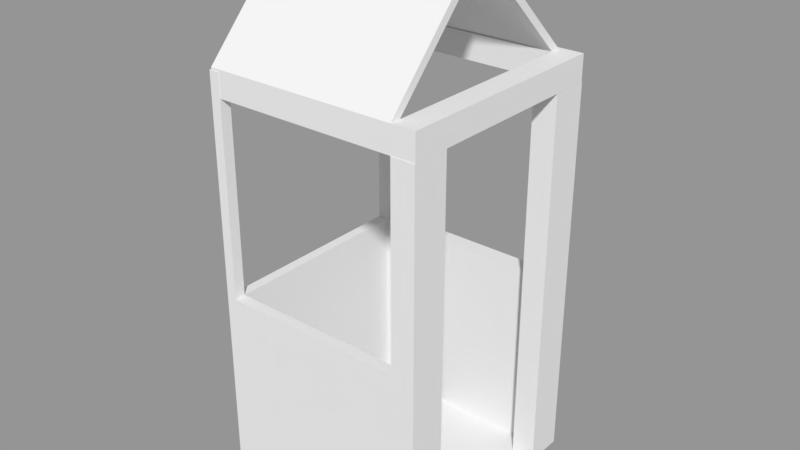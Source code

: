 # Source: ElevatorCabin.blend  (saved by Blender 2.79.0; exported with 4.5.12 LTS)
import bpy
from mathutils import Matrix  # noqa: F401  (used for matrix-valued properties, if any)

bpy.ops.wm.read_factory_settings(use_empty=True)
scene = bpy.context.scene
scene.name = 'Scene'

# ---- collections
col_collection_1 = bpy.data.collections.new('Collection 1'); scene.collection.children.link(col_collection_1)

# ---- meshes
me_cube_001 = bpy.data.meshes.new('Cube.001')
me_cube_001.from_pydata([(-0.04372, -0.00725, -0.7081), (-0.04372, -0.00725, 0.7081), (-0.04372, 0.1357, -0.7081), (-0.04372, 0.1357, 0.7081), (0.04372, -0.00725, -0.7081), (0.04372, -0.00725, 0.7081), (0.04372, 0.1357, -0.7081), (0.04372, 0.1357, 0.7081), (-0.04372, 0.07429, -0.7081), (-0.04372, 0.07429, 0.7081), (0.04372, 0.07429, -0.7081), (0.04372, 0.07429, 0.7081), (-0.7554, 0.1357, -0.7081), (-0.7554, 0.1357, 0.0), (-0.7173, 0.1357, -0.7081), (-0.7173, 0.07429, -0.7081), (-0.04372, -0.00725, 0.0), (-0.04372, 0.1357, 0.0), (0.04372, 0.1357, 0.0), (0.04372, -0.00725, 0.0), (0.04372, 0.07429, 0.0), (-0.04372, 0.07429, 0.0), (-0.7173, 0.1357, 0.0), (-0.7173, 0.07429, 0.0), (-0.7554, 0.07429, -0.7081), (-0.7554, 0.07429, 0.0), (-0.7173, -0.6608, 0.0), (-0.7173, -0.6608, -0.7081), (-0.7554, -0.6608, 0.0), (-0.7554, -0.6608, -0.7081), (-0.7173, -0.7009, 0.0), (-0.7173, -0.7009, -0.7081), (-0.7554, -0.7009, 0.0), (-0.7554, -0.7009, -0.7081), (-0.04126, -0.6608, 0.0), (-0.04126, -0.6608, -0.7081), (-0.04126, -0.7009, 0.0), (-0.04126, -0.7009, -0.7081), (0.04398, -0.6608, 0.0), (0.04398, -0.6608, -0.7081), (0.04398, -0.7009, 0.0), (0.04398, -0.7009, -0.7081), (-0.04126, -0.5623, 0.0), (-0.04126, -0.5623, -0.7081), (0.04398, -0.5623, 0.0), (0.04398, -0.5623, -0.7081), (-0.04126, -0.7009, 0.7084), (-0.04126, -0.6608, 0.7084), (0.04398, -0.7009, 0.7084), (0.04398, -0.6608, 0.7084), (0.04398, -0.5623, 0.7084), (-0.04126, -0.5623, 0.7084), (-0.7173, 0.07429, -0.7358), (-0.7554, 0.07429, -0.7358), (-0.7173, -0.6608, -0.7358), (-0.7554, -0.6608, -0.7358), (0.0346, 0.07429, -0.7081), (0.0346, -0.6608, -0.7081), (0.0346, 0.07429, -0.7358), (0.0346, -0.6608, -0.7358), (-0.7554, 0.07429, 0.6995), (-0.7554, 0.1357, 0.6995), (-0.7173, 0.07429, 0.6995), (-0.7173, 0.1357, 0.6995), (-0.7554, -0.6608, 0.6995), (-0.7173, -0.6608, 0.6995), (-0.7554, -0.7009, 0.6995), (-0.7173, -0.7009, 0.6995), (0.04398, -0.6608, 0.8024), (-0.04126, -0.6608, 0.8024), (0.04398, -0.5623, 0.8024), (-0.04126, -0.5623, 0.8024), (-0.7554, -0.6608, 0.7936), (-0.7173, -0.6608, 0.7936), (-0.7554, -0.7009, 0.7936), (-0.7173, -0.7009, 0.7936), (0.04398, 0.07555, 0.7084), (-0.04126, 0.07555, 0.7084), (-0.7554, 0.1328, 0.6995), (-0.7173, 0.1328, 0.6995), (0.04398, 0.07555, 0.8024), (-0.04126, 0.07555, 0.8024), (-0.7554, 0.1328, 0.7936), (-0.7173, 0.1328, 0.7936), (0.04398, 0.1323, 0.7084), (-0.04126, 0.1323, 0.7084), (0.04398, 0.1323, 0.8024), (-0.04126, 0.1323, 0.8024), (-0.7491, 0.07555, 0.8024), (-0.7491, 0.07555, 0.7084), (-0.7491, 0.1323, 0.8024), (-0.7491, 0.1323, 0.7084), (0.04398, -0.6993, 0.7084), (-0.04126, -0.6993, 0.7084), (0.04398, -0.6993, 0.8024), (-0.04126, -0.6993, 0.8024), (-0.7487, -0.6608, 0.7084), (-0.7487, -0.6608, 0.8024), (-0.7487, -0.6993, 0.7084), (-0.7487, -0.6993, 0.8024), (-0.04126, -0.3289, 1.202), (-0.04126, -0.2905, 1.202), (-0.7487, -0.3289, 1.202), (-0.7487, -0.2905, 1.202), (-0.04126, 0.0855, 0.7995), (-0.04126, 0.1239, 0.7995), (-0.7487, 0.0855, 0.7995), (-0.7487, 0.1239, 0.7995)], [], [(24, 25, 13, 12), (17, 3, 7, 18), (20, 11, 5, 19), (19, 5, 1, 16), (8, 10, 4, 0), (11, 9, 1, 5), (7, 3, 9, 11), (2, 6, 10, 8), (18, 7, 11, 20), (16, 1, 9, 21), (17, 22, 23, 21), (9, 3, 17, 21), (17, 2, 14, 22), (2, 8, 15, 14), (26, 28, 64, 65), (22, 14, 12, 13), (0, 16, 21, 8), (6, 18, 20, 10), (4, 19, 16, 0), (10, 20, 19, 4), (2, 17, 18, 6), (8, 21, 23, 15), (14, 15, 24, 12), (25, 24, 29, 28), (30, 26, 65, 67), (23, 25, 28, 26), (29, 24, 53, 55), (15, 23, 26, 27), (31, 30, 32, 33), (26, 30, 36, 34), (29, 27, 31, 33), (28, 29, 33, 32), (36, 37, 41, 40), (27, 26, 34, 35), (31, 27, 35, 37), (30, 31, 37, 36), (39, 38, 40, 41), (38, 44, 50, 49), (38, 39, 45, 44), (37, 35, 39, 41), (43, 42, 44, 45), (39, 35, 43, 45), (35, 34, 42, 43), (42, 34, 47, 51), (47, 46, 48, 49), (51, 47, 69, 71), (40, 38, 49, 48), (34, 36, 46, 47), (36, 40, 48, 46), (44, 42, 51, 50), (53, 52, 54, 55), (52, 15, 56, 58), (27, 29, 55, 54), (24, 15, 52, 53), (56, 57, 59, 58), (54, 52, 58, 59), (15, 27, 57, 56), (27, 54, 59, 57), (62, 63, 61, 60), (64, 72, 82, 78), (23, 22, 63, 62), (13, 25, 60, 61), (25, 23, 62, 60), (28, 32, 66, 64), (32, 30, 67, 66), (22, 13, 61, 63), (69, 68, 70, 71), (73, 72, 74, 75), (65, 64, 78, 79), (67, 65, 73, 75), (66, 67, 75, 74), (49, 50, 70, 68), (69, 47, 96, 97), (64, 66, 74, 72), (79, 78, 82, 83), (85, 77, 89, 91), (50, 51, 77, 76), (72, 73, 83, 82), (51, 71, 81, 77), (73, 65, 79, 83), (70, 50, 76, 80), (71, 70, 80, 81), (84, 85, 87, 86), (81, 80, 86, 87), (76, 77, 85, 84), (80, 76, 84, 86), (89, 88, 90, 91), (77, 81, 88, 89), (81, 87, 90, 88), (87, 85, 91, 90), (93, 92, 94, 95), (49, 68, 94, 92), (68, 69, 95, 94), (47, 49, 92, 93), (97, 96, 98, 99), (47, 93, 98, 96), (93, 95, 99, 98), (99, 95, 100, 102), (103, 102, 106, 107), (69, 97, 103, 101), (97, 99, 102, 103), (95, 69, 101, 100), (104, 105, 107, 106), (101, 103, 107, 105), (100, 101, 105, 104), (102, 100, 104, 106)])
me_cube_001.use_remesh_preserve_volume = False
me_cube_001.use_remesh_preserve_attributes = False
me_cube_001.use_mirror_vertex_groups = False
me_cube_001.update()

# ---- objects
ob_elevatorcabin = bpy.data.objects.new('ElevatorCabin', me_cube_001)

# ---- transforms, parenting, visibility, modifiers, constraints
ob_elevatorcabin.location = (0.0, 0.0, 0.0)
ob_elevatorcabin.lineart.crease_threshold = 0.0

# ---- collection membership
col_collection_1.objects.link(ob_elevatorcabin)

# ---- scene / render settings (as saved in the file)
scene.frame_start = 1; scene.frame_end = 250; scene.frame_set(1)
scene.render.engine = 'BLENDER_EEVEE_NEXT'
scene.render.resolution_percentage = 50
scene.render.dither_intensity = 0.0
scene.cycles.use_denoising = False
scene.cycles.samples = 128
scene.cycles.sampling_pattern = 'TABULATED_SOBOL'
scene.cycles.use_adaptive_sampling = False
scene.cycles.use_light_tree = False
scene.cycles.blur_glossy = 0.0
scene.cycles.sample_clamp_indirect = 0.0
scene.view_settings.view_transform = 'Standard'
bpy.context.view_layer.update()

# ---- added for rendering (the .blend has no active camera and no usable light): camera, sun + grey world if the file has none
cam_auto = bpy.data.cameras.new('AutoCamera')
cam_auto.lens = 50.0
cam_auto.sensor_width = 36.0
cam_auto.clip_end = 1000.0
ob_auto_camera = bpy.data.objects.new('AutoCamera', cam_auto)
scene.collection.objects.link(ob_auto_camera)
ob_auto_camera.location = (1.73265, -2.78867, 1.90387)
ob_auto_camera.rotation_euler = (1.09748, -7.21219e-08, 0.694738)
scene.camera = ob_auto_camera
light_auto_sun = bpy.data.lights.new('AutoSun', 'SUN')
light_auto_sun.energy = 3.0
light_auto_sun.angle = 0.0523599
ob_auto_sun = bpy.data.objects.new('AutoSun', light_auto_sun)
scene.collection.objects.link(ob_auto_sun)
ob_auto_sun.rotation_euler = (0.872665, 0.174533, 0.523599)
if scene.world is None:
    world_auto = bpy.data.worlds.new('AutoWorld')
    world_auto.color = (0.3, 0.3, 0.3)
    scene.world = world_auto
bpy.context.view_layer.update()
